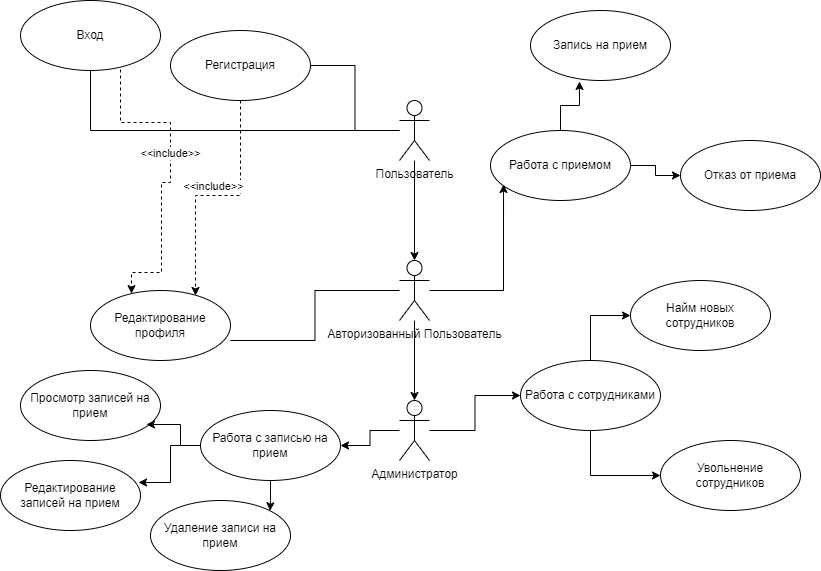

The diagram above was exported from draw.io. Its source (the exported page's mxGraphModel, read from the mxfile embedded in the PNG):
<mxGraphModel dx="1073" dy="596" grid="1" gridSize="10" guides="1" tooltips="1" connect="1" arrows="1" fold="1" page="1" pageScale="1" pageWidth="827" pageHeight="1169" math="0" shadow="0">
  <root>
    <mxCell id="0" />
    <mxCell id="1" parent="0" />
    <mxCell id="hYRrr4-Sz4BPJRICMvsv-6" value="" style="edgeStyle=orthogonalEdgeStyle;rounded=0;orthogonalLoop=1;jettySize=auto;html=1;" parent="1" source="hYRrr4-Sz4BPJRICMvsv-1" target="hYRrr4-Sz4BPJRICMvsv-5" edge="1">
      <mxGeometry relative="1" as="geometry" />
    </mxCell>
    <mxCell id="hYRrr4-Sz4BPJRICMvsv-11" style="edgeStyle=orthogonalEdgeStyle;rounded=0;orthogonalLoop=1;jettySize=auto;html=1;entryX=1;entryY=0.5;entryDx=0;entryDy=0;endArrow=none;endFill=0;" parent="1" source="hYRrr4-Sz4BPJRICMvsv-1" target="hYRrr4-Sz4BPJRICMvsv-10" edge="1">
      <mxGeometry relative="1" as="geometry" />
    </mxCell>
    <mxCell id="hYRrr4-Sz4BPJRICMvsv-19" style="edgeStyle=orthogonalEdgeStyle;rounded=0;orthogonalLoop=1;jettySize=auto;html=1;endArrow=none;endFill=0;" parent="1" source="hYRrr4-Sz4BPJRICMvsv-1" target="hYRrr4-Sz4BPJRICMvsv-12" edge="1">
      <mxGeometry relative="1" as="geometry" />
    </mxCell>
    <mxCell id="hYRrr4-Sz4BPJRICMvsv-1" value="Пользователь&lt;br&gt;" style="shape=umlActor;verticalLabelPosition=bottom;verticalAlign=top;html=1;outlineConnect=0;" parent="1" vertex="1">
      <mxGeometry x="399" y="120" width="30" height="60" as="geometry" />
    </mxCell>
    <mxCell id="hYRrr4-Sz4BPJRICMvsv-8" value="" style="edgeStyle=orthogonalEdgeStyle;rounded=0;orthogonalLoop=1;jettySize=auto;html=1;" parent="1" source="hYRrr4-Sz4BPJRICMvsv-5" target="hYRrr4-Sz4BPJRICMvsv-7" edge="1">
      <mxGeometry relative="1" as="geometry" />
    </mxCell>
    <mxCell id="hYRrr4-Sz4BPJRICMvsv-5" value="Авторизованный Пользователь" style="shape=umlActor;verticalLabelPosition=bottom;verticalAlign=top;html=1;outlineConnect=0;" parent="1" vertex="1">
      <mxGeometry x="399" y="280" width="30" height="60" as="geometry" />
    </mxCell>
    <mxCell id="hYRrr4-Sz4BPJRICMvsv-32" style="edgeStyle=orthogonalEdgeStyle;rounded=0;orthogonalLoop=1;jettySize=auto;html=1;entryX=0;entryY=0.5;entryDx=0;entryDy=0;" parent="1" source="hYRrr4-Sz4BPJRICMvsv-7" target="hYRrr4-Sz4BPJRICMvsv-27" edge="1">
      <mxGeometry relative="1" as="geometry" />
    </mxCell>
    <mxCell id="hYRrr4-Sz4BPJRICMvsv-38" style="edgeStyle=orthogonalEdgeStyle;rounded=0;orthogonalLoop=1;jettySize=auto;html=1;" parent="1" source="hYRrr4-Sz4BPJRICMvsv-7" target="hYRrr4-Sz4BPJRICMvsv-37" edge="1">
      <mxGeometry relative="1" as="geometry" />
    </mxCell>
    <mxCell id="hYRrr4-Sz4BPJRICMvsv-7" value="Администратор" style="shape=umlActor;verticalLabelPosition=bottom;verticalAlign=top;html=1;outlineConnect=0;" parent="1" vertex="1">
      <mxGeometry x="399" y="420" width="30" height="60" as="geometry" />
    </mxCell>
    <mxCell id="hYRrr4-Sz4BPJRICMvsv-10" value="Регистрация" style="ellipse;whiteSpace=wrap;html=1;" parent="1" vertex="1">
      <mxGeometry x="170" y="50" width="140" height="70" as="geometry" />
    </mxCell>
    <mxCell id="hYRrr4-Sz4BPJRICMvsv-14" style="edgeStyle=orthogonalEdgeStyle;rounded=0;orthogonalLoop=1;jettySize=auto;html=1;dashed=1;exitX=0.607;exitY=0.971;exitDx=0;exitDy=0;exitPerimeter=0;" parent="1" target="hYRrr4-Sz4BPJRICMvsv-13" edge="1">
      <mxGeometry relative="1" as="geometry">
        <mxPoint x="114.98000000000002" y="70.00000000000003" as="sourcePoint" />
        <mxPoint x="130.50252531694173" y="302.28126265847084" as="targetPoint" />
        <Array as="points">
          <mxPoint x="120" y="70" />
          <mxPoint x="120" y="142" />
          <mxPoint x="170" y="142" />
          <mxPoint x="170" y="202" />
          <mxPoint x="161" y="202" />
          <mxPoint x="161" y="292" />
          <mxPoint x="131" y="292" />
        </Array>
      </mxGeometry>
    </mxCell>
    <mxCell id="hYRrr4-Sz4BPJRICMvsv-16" value="&amp;lt;&amp;lt;include&amp;gt;&amp;gt;" style="edgeLabel;html=1;align=center;verticalAlign=middle;resizable=0;points=[];" parent="hYRrr4-Sz4BPJRICMvsv-14" vertex="1" connectable="0">
      <mxGeometry x="0.0216" y="-4" relative="1" as="geometry">
        <mxPoint x="3" y="-14" as="offset" />
      </mxGeometry>
    </mxCell>
    <mxCell id="hYRrr4-Sz4BPJRICMvsv-12" value="Вход" style="ellipse;whiteSpace=wrap;html=1;" parent="1" vertex="1">
      <mxGeometry x="20" y="20" width="140" height="70" as="geometry" />
    </mxCell>
    <mxCell id="hYRrr4-Sz4BPJRICMvsv-13" value="Редактирование профиля" style="ellipse;whiteSpace=wrap;html=1;" parent="1" vertex="1">
      <mxGeometry x="90" y="310" width="140" height="70" as="geometry" />
    </mxCell>
    <mxCell id="hYRrr4-Sz4BPJRICMvsv-15" style="edgeStyle=orthogonalEdgeStyle;rounded=0;orthogonalLoop=1;jettySize=auto;html=1;entryX=0.75;entryY=0.071;entryDx=0;entryDy=0;entryPerimeter=0;dashed=1;" parent="1" source="hYRrr4-Sz4BPJRICMvsv-10" target="hYRrr4-Sz4BPJRICMvsv-13" edge="1">
      <mxGeometry relative="1" as="geometry" />
    </mxCell>
    <mxCell id="hYRrr4-Sz4BPJRICMvsv-18" value="&amp;lt;&amp;lt;include&amp;gt;&amp;gt;" style="edgeLabel;html=1;align=center;verticalAlign=middle;resizable=0;points=[];" parent="hYRrr4-Sz4BPJRICMvsv-15" vertex="1" connectable="0">
      <mxGeometry x="-0.0735" y="-1" relative="1" as="geometry">
        <mxPoint x="-12" y="-9" as="offset" />
      </mxGeometry>
    </mxCell>
    <mxCell id="hYRrr4-Sz4BPJRICMvsv-20" style="edgeStyle=orthogonalEdgeStyle;rounded=0;orthogonalLoop=1;jettySize=auto;html=1;entryX=1;entryY=0.714;entryDx=0;entryDy=0;entryPerimeter=0;endArrow=none;endFill=0;" parent="1" source="hYRrr4-Sz4BPJRICMvsv-5" target="hYRrr4-Sz4BPJRICMvsv-13" edge="1">
      <mxGeometry relative="1" as="geometry" />
    </mxCell>
    <mxCell id="hYRrr4-Sz4BPJRICMvsv-26" style="edgeStyle=orthogonalEdgeStyle;rounded=0;orthogonalLoop=1;jettySize=auto;html=1;" parent="1" source="hYRrr4-Sz4BPJRICMvsv-21" target="hYRrr4-Sz4BPJRICMvsv-25" edge="1">
      <mxGeometry relative="1" as="geometry" />
    </mxCell>
    <mxCell id="hYRrr4-Sz4BPJRICMvsv-21" value="Работа с приемом" style="ellipse;whiteSpace=wrap;html=1;" parent="1" vertex="1">
      <mxGeometry x="490" y="150" width="140" height="70" as="geometry" />
    </mxCell>
    <mxCell id="hYRrr4-Sz4BPJRICMvsv-22" style="edgeStyle=orthogonalEdgeStyle;rounded=0;orthogonalLoop=1;jettySize=auto;html=1;entryX=0.093;entryY=0.771;entryDx=0;entryDy=0;entryPerimeter=0;" parent="1" source="hYRrr4-Sz4BPJRICMvsv-5" target="hYRrr4-Sz4BPJRICMvsv-21" edge="1">
      <mxGeometry relative="1" as="geometry" />
    </mxCell>
    <mxCell id="hYRrr4-Sz4BPJRICMvsv-23" value="Запись на прием" style="ellipse;whiteSpace=wrap;html=1;" parent="1" vertex="1">
      <mxGeometry x="530" y="30" width="140" height="70" as="geometry" />
    </mxCell>
    <mxCell id="hYRrr4-Sz4BPJRICMvsv-24" style="edgeStyle=orthogonalEdgeStyle;rounded=0;orthogonalLoop=1;jettySize=auto;html=1;entryX=0.35;entryY=1.014;entryDx=0;entryDy=0;entryPerimeter=0;" parent="1" source="hYRrr4-Sz4BPJRICMvsv-21" target="hYRrr4-Sz4BPJRICMvsv-23" edge="1">
      <mxGeometry relative="1" as="geometry" />
    </mxCell>
    <mxCell id="hYRrr4-Sz4BPJRICMvsv-25" value="Отказ от приема" style="ellipse;whiteSpace=wrap;html=1;" parent="1" vertex="1">
      <mxGeometry x="680" y="160" width="140" height="70" as="geometry" />
    </mxCell>
    <mxCell id="hYRrr4-Sz4BPJRICMvsv-30" style="edgeStyle=orthogonalEdgeStyle;rounded=0;orthogonalLoop=1;jettySize=auto;html=1;entryX=0;entryY=0.5;entryDx=0;entryDy=0;" parent="1" source="hYRrr4-Sz4BPJRICMvsv-27" target="hYRrr4-Sz4BPJRICMvsv-28" edge="1">
      <mxGeometry relative="1" as="geometry" />
    </mxCell>
    <mxCell id="hYRrr4-Sz4BPJRICMvsv-31" style="edgeStyle=orthogonalEdgeStyle;rounded=0;orthogonalLoop=1;jettySize=auto;html=1;entryX=0;entryY=0.5;entryDx=0;entryDy=0;" parent="1" source="hYRrr4-Sz4BPJRICMvsv-27" target="hYRrr4-Sz4BPJRICMvsv-29" edge="1">
      <mxGeometry relative="1" as="geometry" />
    </mxCell>
    <mxCell id="hYRrr4-Sz4BPJRICMvsv-27" value="Работа с сотрудниками" style="ellipse;whiteSpace=wrap;html=1;" parent="1" vertex="1">
      <mxGeometry x="520" y="380" width="140" height="70" as="geometry" />
    </mxCell>
    <mxCell id="hYRrr4-Sz4BPJRICMvsv-28" value="Найм новых сотрудников" style="ellipse;whiteSpace=wrap;html=1;" parent="1" vertex="1">
      <mxGeometry x="630" y="300" width="140" height="70" as="geometry" />
    </mxCell>
    <mxCell id="hYRrr4-Sz4BPJRICMvsv-29" value="Увольнение сотрудников" style="ellipse;whiteSpace=wrap;html=1;" parent="1" vertex="1">
      <mxGeometry x="660" y="460" width="140" height="70" as="geometry" />
    </mxCell>
    <mxCell id="hYRrr4-Sz4BPJRICMvsv-33" value="Просмотр записей на прием" style="ellipse;whiteSpace=wrap;html=1;" parent="1" vertex="1">
      <mxGeometry x="20" y="390" width="140" height="70" as="geometry" />
    </mxCell>
    <mxCell id="hYRrr4-Sz4BPJRICMvsv-34" value="Редактирование записей на прием" style="ellipse;whiteSpace=wrap;html=1;" parent="1" vertex="1">
      <mxGeometry y="480" width="140" height="70" as="geometry" />
    </mxCell>
    <mxCell id="hYRrr4-Sz4BPJRICMvsv-36" value="Удаление записи на прием" style="ellipse;whiteSpace=wrap;html=1;" parent="1" vertex="1">
      <mxGeometry x="150" y="520" width="140" height="70" as="geometry" />
    </mxCell>
    <mxCell id="hYRrr4-Sz4BPJRICMvsv-40" style="edgeStyle=orthogonalEdgeStyle;rounded=0;orthogonalLoop=1;jettySize=auto;html=1;entryX=1;entryY=0;entryDx=0;entryDy=0;" parent="1" source="hYRrr4-Sz4BPJRICMvsv-37" target="hYRrr4-Sz4BPJRICMvsv-36" edge="1">
      <mxGeometry relative="1" as="geometry" />
    </mxCell>
    <mxCell id="hYRrr4-Sz4BPJRICMvsv-37" value="Работа с записью на прием" style="ellipse;whiteSpace=wrap;html=1;" parent="1" vertex="1">
      <mxGeometry x="200" y="430" width="140" height="70" as="geometry" />
    </mxCell>
    <mxCell id="hYRrr4-Sz4BPJRICMvsv-39" style="edgeStyle=orthogonalEdgeStyle;rounded=0;orthogonalLoop=1;jettySize=auto;html=1;entryX=0.9;entryY=0.771;entryDx=0;entryDy=0;entryPerimeter=0;" parent="1" source="hYRrr4-Sz4BPJRICMvsv-37" target="hYRrr4-Sz4BPJRICMvsv-33" edge="1">
      <mxGeometry relative="1" as="geometry" />
    </mxCell>
    <mxCell id="hYRrr4-Sz4BPJRICMvsv-41" style="edgeStyle=orthogonalEdgeStyle;rounded=0;orthogonalLoop=1;jettySize=auto;html=1;entryX=0.986;entryY=0.314;entryDx=0;entryDy=0;entryPerimeter=0;" parent="1" source="hYRrr4-Sz4BPJRICMvsv-37" target="hYRrr4-Sz4BPJRICMvsv-34" edge="1">
      <mxGeometry relative="1" as="geometry" />
    </mxCell>
  </root>
</mxGraphModel>